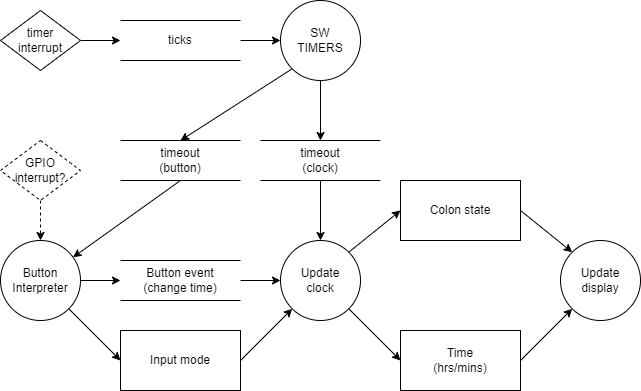

The diagram above was exported from draw.io. Its source (the exported page's mxGraphModel, read from the mxfile embedded in the PNG):
<mxGraphModel dx="666" dy="1228" grid="1" gridSize="10" guides="1" tooltips="1" connect="1" arrows="1" fold="1" page="0" pageScale="1" pageWidth="1169" pageHeight="827" math="0" shadow="0">
  <root>
    <mxCell id="0" />
    <mxCell id="1" parent="0" />
    <mxCell id="HsFR8wc3MiMYkIuvasvD-11" style="edgeStyle=orthogonalEdgeStyle;rounded=0;orthogonalLoop=1;jettySize=auto;html=1;exitX=1;exitY=0.5;exitDx=0;exitDy=0;entryX=0;entryY=0.5;entryDx=0;entryDy=0;" parent="1" source="HsFR8wc3MiMYkIuvasvD-8" target="HsFR8wc3MiMYkIuvasvD-9" edge="1">
      <mxGeometry relative="1" as="geometry" />
    </mxCell>
    <mxCell id="HsFR8wc3MiMYkIuvasvD-8" value="timer&lt;br&gt;interrupt" style="rhombus;whiteSpace=wrap;html=1;" parent="1" vertex="1">
      <mxGeometry x="240" y="-70" width="80" height="60" as="geometry" />
    </mxCell>
    <mxCell id="HsFR8wc3MiMYkIuvasvD-12" style="edgeStyle=orthogonalEdgeStyle;rounded=0;orthogonalLoop=1;jettySize=auto;html=1;exitX=1;exitY=0.5;exitDx=0;exitDy=0;entryX=0;entryY=0.5;entryDx=0;entryDy=0;" parent="1" source="HsFR8wc3MiMYkIuvasvD-9" target="HsFR8wc3MiMYkIuvasvD-10" edge="1">
      <mxGeometry relative="1" as="geometry" />
    </mxCell>
    <mxCell id="HsFR8wc3MiMYkIuvasvD-9" value="ticks" style="shape=partialRectangle;whiteSpace=wrap;html=1;left=0;right=0;fillColor=none;" parent="1" vertex="1">
      <mxGeometry x="360" y="-60" width="120" height="40" as="geometry" />
    </mxCell>
    <mxCell id="HsFR8wc3MiMYkIuvasvD-14" style="edgeStyle=orthogonalEdgeStyle;rounded=0;orthogonalLoop=1;jettySize=auto;html=1;exitX=0.5;exitY=1;exitDx=0;exitDy=0;entryX=0.5;entryY=0;entryDx=0;entryDy=0;" parent="1" source="HsFR8wc3MiMYkIuvasvD-10" target="HsFR8wc3MiMYkIuvasvD-13" edge="1">
      <mxGeometry relative="1" as="geometry" />
    </mxCell>
    <mxCell id="HsFR8wc3MiMYkIuvasvD-16" style="rounded=0;orthogonalLoop=1;jettySize=auto;html=1;exitX=0;exitY=1;exitDx=0;exitDy=0;entryX=0.5;entryY=0;entryDx=0;entryDy=0;" parent="1" source="HsFR8wc3MiMYkIuvasvD-10" target="HsFR8wc3MiMYkIuvasvD-15" edge="1">
      <mxGeometry relative="1" as="geometry" />
    </mxCell>
    <mxCell id="HsFR8wc3MiMYkIuvasvD-10" value="SW&lt;br&gt;TIMERS" style="ellipse;whiteSpace=wrap;html=1;aspect=fixed;" parent="1" vertex="1">
      <mxGeometry x="520" y="-80" width="80" height="80" as="geometry" />
    </mxCell>
    <mxCell id="HsFR8wc3MiMYkIuvasvD-18" style="edgeStyle=none;rounded=0;orthogonalLoop=1;jettySize=auto;html=1;exitX=0.5;exitY=1;exitDx=0;exitDy=0;entryX=0.5;entryY=0;entryDx=0;entryDy=0;" parent="1" source="HsFR8wc3MiMYkIuvasvD-13" target="HsFR8wc3MiMYkIuvasvD-17" edge="1">
      <mxGeometry relative="1" as="geometry" />
    </mxCell>
    <mxCell id="HsFR8wc3MiMYkIuvasvD-13" value="timeout&lt;br&gt;(clock)" style="shape=partialRectangle;whiteSpace=wrap;html=1;left=0;right=0;fillColor=none;" parent="1" vertex="1">
      <mxGeometry x="500" y="60" width="120" height="40" as="geometry" />
    </mxCell>
    <mxCell id="HsFR8wc3MiMYkIuvasvD-20" style="edgeStyle=none;rounded=0;orthogonalLoop=1;jettySize=auto;html=1;exitX=0.5;exitY=1;exitDx=0;exitDy=0;" parent="1" source="HsFR8wc3MiMYkIuvasvD-15" target="HsFR8wc3MiMYkIuvasvD-19" edge="1">
      <mxGeometry relative="1" as="geometry" />
    </mxCell>
    <mxCell id="HsFR8wc3MiMYkIuvasvD-15" value="timeout&lt;br&gt;(button)" style="shape=partialRectangle;whiteSpace=wrap;html=1;left=0;right=0;fillColor=none;" parent="1" vertex="1">
      <mxGeometry x="360" y="60" width="120" height="40" as="geometry" />
    </mxCell>
    <mxCell id="HsFR8wc3MiMYkIuvasvD-28" style="edgeStyle=none;rounded=0;orthogonalLoop=1;jettySize=auto;html=1;exitX=1;exitY=1;exitDx=0;exitDy=0;entryX=0;entryY=0.5;entryDx=0;entryDy=0;" parent="1" source="HsFR8wc3MiMYkIuvasvD-17" target="HsFR8wc3MiMYkIuvasvD-26" edge="1">
      <mxGeometry relative="1" as="geometry" />
    </mxCell>
    <mxCell id="HsFR8wc3MiMYkIuvasvD-30" style="edgeStyle=none;rounded=0;orthogonalLoop=1;jettySize=auto;html=1;exitX=1;exitY=0;exitDx=0;exitDy=0;entryX=0;entryY=0.5;entryDx=0;entryDy=0;" parent="1" source="HsFR8wc3MiMYkIuvasvD-17" target="HsFR8wc3MiMYkIuvasvD-29" edge="1">
      <mxGeometry relative="1" as="geometry" />
    </mxCell>
    <mxCell id="HsFR8wc3MiMYkIuvasvD-17" value="Update&lt;br&gt;clock" style="ellipse;whiteSpace=wrap;html=1;aspect=fixed;" parent="1" vertex="1">
      <mxGeometry x="520" y="160" width="80" height="80" as="geometry" />
    </mxCell>
    <mxCell id="HsFR8wc3MiMYkIuvasvD-25" style="edgeStyle=none;rounded=0;orthogonalLoop=1;jettySize=auto;html=1;exitX=1;exitY=1;exitDx=0;exitDy=0;entryX=0;entryY=0.5;entryDx=0;entryDy=0;" parent="1" source="HsFR8wc3MiMYkIuvasvD-19" target="HsFR8wc3MiMYkIuvasvD-24" edge="1">
      <mxGeometry relative="1" as="geometry" />
    </mxCell>
    <mxCell id="HsFR8wc3MiMYkIuvasvD-45" style="edgeStyle=none;rounded=0;orthogonalLoop=1;jettySize=auto;html=1;exitX=1;exitY=0.5;exitDx=0;exitDy=0;entryX=0;entryY=0.5;entryDx=0;entryDy=0;" parent="1" source="HsFR8wc3MiMYkIuvasvD-19" target="HsFR8wc3MiMYkIuvasvD-44" edge="1">
      <mxGeometry relative="1" as="geometry" />
    </mxCell>
    <mxCell id="HsFR8wc3MiMYkIuvasvD-19" value="Button&lt;br&gt;Interpreter" style="ellipse;whiteSpace=wrap;html=1;aspect=fixed;" parent="1" vertex="1">
      <mxGeometry x="240" y="160" width="80" height="80" as="geometry" />
    </mxCell>
    <mxCell id="HsFR8wc3MiMYkIuvasvD-47" style="edgeStyle=none;rounded=0;orthogonalLoop=1;jettySize=auto;html=1;exitX=1;exitY=0.5;exitDx=0;exitDy=0;entryX=0;entryY=1;entryDx=0;entryDy=0;" parent="1" source="HsFR8wc3MiMYkIuvasvD-24" target="HsFR8wc3MiMYkIuvasvD-17" edge="1">
      <mxGeometry relative="1" as="geometry" />
    </mxCell>
    <mxCell id="HsFR8wc3MiMYkIuvasvD-24" value="Input mode" style="rounded=0;whiteSpace=wrap;html=1;" parent="1" vertex="1">
      <mxGeometry x="360" y="250" width="120" height="60" as="geometry" />
    </mxCell>
    <mxCell id="HsFR8wc3MiMYkIuvasvD-42" style="edgeStyle=none;rounded=0;orthogonalLoop=1;jettySize=auto;html=1;exitX=1;exitY=0.5;exitDx=0;exitDy=0;entryX=0;entryY=1;entryDx=0;entryDy=0;" parent="1" source="HsFR8wc3MiMYkIuvasvD-26" target="HsFR8wc3MiMYkIuvasvD-40" edge="1">
      <mxGeometry relative="1" as="geometry" />
    </mxCell>
    <mxCell id="HsFR8wc3MiMYkIuvasvD-26" value="Time&lt;br&gt;(hrs/mins)" style="rounded=0;whiteSpace=wrap;html=1;" parent="1" vertex="1">
      <mxGeometry x="640" y="250" width="120" height="60" as="geometry" />
    </mxCell>
    <mxCell id="HsFR8wc3MiMYkIuvasvD-41" style="edgeStyle=none;rounded=0;orthogonalLoop=1;jettySize=auto;html=1;exitX=1;exitY=0.5;exitDx=0;exitDy=0;entryX=0;entryY=0;entryDx=0;entryDy=0;" parent="1" source="HsFR8wc3MiMYkIuvasvD-29" target="HsFR8wc3MiMYkIuvasvD-40" edge="1">
      <mxGeometry relative="1" as="geometry" />
    </mxCell>
    <mxCell id="HsFR8wc3MiMYkIuvasvD-29" value="Colon state" style="rounded=0;whiteSpace=wrap;html=1;" parent="1" vertex="1">
      <mxGeometry x="640" y="100" width="120" height="60" as="geometry" />
    </mxCell>
    <mxCell id="HsFR8wc3MiMYkIuvasvD-40" value="Update&lt;br&gt;display" style="ellipse;whiteSpace=wrap;html=1;aspect=fixed;" parent="1" vertex="1">
      <mxGeometry x="800" y="160" width="80" height="80" as="geometry" />
    </mxCell>
    <mxCell id="HsFR8wc3MiMYkIuvasvD-46" style="edgeStyle=none;rounded=0;orthogonalLoop=1;jettySize=auto;html=1;exitX=1;exitY=0.5;exitDx=0;exitDy=0;entryX=0;entryY=0.5;entryDx=0;entryDy=0;" parent="1" source="HsFR8wc3MiMYkIuvasvD-44" target="HsFR8wc3MiMYkIuvasvD-17" edge="1">
      <mxGeometry relative="1" as="geometry" />
    </mxCell>
    <mxCell id="HsFR8wc3MiMYkIuvasvD-44" value="Button event&lt;br&gt;(change time)" style="shape=partialRectangle;whiteSpace=wrap;html=1;left=0;right=0;fillColor=none;" parent="1" vertex="1">
      <mxGeometry x="360" y="180" width="120" height="40" as="geometry" />
    </mxCell>
    <mxCell id="HsFR8wc3MiMYkIuvasvD-49" style="edgeStyle=none;rounded=0;orthogonalLoop=1;jettySize=auto;html=1;exitX=0.5;exitY=1;exitDx=0;exitDy=0;entryX=0.5;entryY=0;entryDx=0;entryDy=0;dashed=1;" parent="1" source="HsFR8wc3MiMYkIuvasvD-48" target="HsFR8wc3MiMYkIuvasvD-19" edge="1">
      <mxGeometry relative="1" as="geometry" />
    </mxCell>
    <mxCell id="HsFR8wc3MiMYkIuvasvD-48" value="GPIO&lt;br&gt;interrupt?" style="rhombus;whiteSpace=wrap;html=1;dashed=1;" parent="1" vertex="1">
      <mxGeometry x="240" y="60" width="80" height="60" as="geometry" />
    </mxCell>
  </root>
</mxGraphModel>